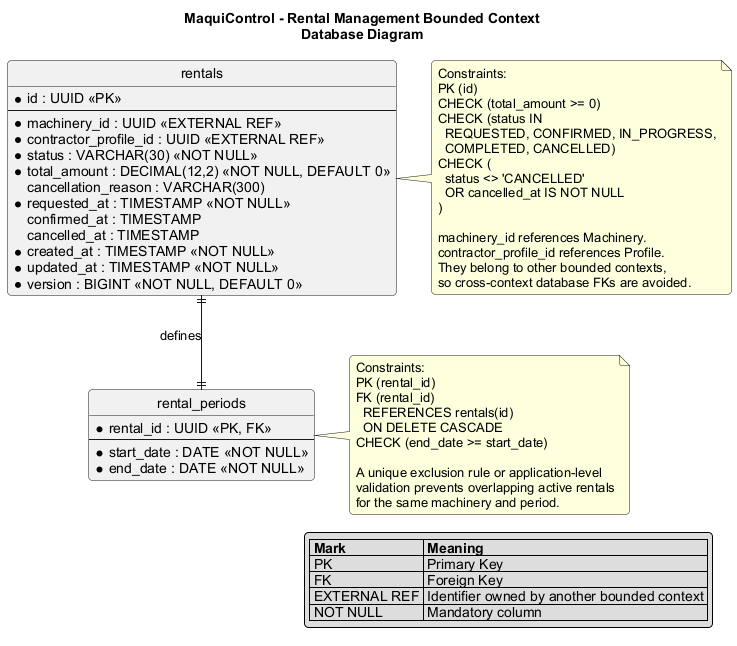

The diagram above was rendered by PlantUML. Its source (embedded in the PNG):
@startuml
title MaquiControl - Rental Management Bounded Context\nDatabase Diagram

skinparam shadowing false
skinparam roundcorner 8
skinparam defaultFontName Arial
skinparam linetype ortho
hide circle

entity "rentals" as rentals {
  * id : UUID <<PK>>
  --
  * machinery_id : UUID <<EXTERNAL REF>>
  * contractor_profile_id : UUID <<EXTERNAL REF>>
  * status : VARCHAR(30) <<NOT NULL>>
  * total_amount : DECIMAL(12,2) <<NOT NULL, DEFAULT 0>>
  cancellation_reason : VARCHAR(300)
  * requested_at : TIMESTAMP <<NOT NULL>>
  confirmed_at : TIMESTAMP
  cancelled_at : TIMESTAMP
  * created_at : TIMESTAMP <<NOT NULL>>
  * updated_at : TIMESTAMP <<NOT NULL>>
  * version : BIGINT <<NOT NULL, DEFAULT 0>>
}

entity "rental_periods" as rental_periods {
  * rental_id : UUID <<PK, FK>>
  --
  * start_date : DATE <<NOT NULL>>
  * end_date : DATE <<NOT NULL>>
}

rentals ||--|| rental_periods : defines

note right of rentals
  Constraints:
  PK (id)
  CHECK (total_amount >= 0)
  CHECK (status IN
    REQUESTED, CONFIRMED, IN_PROGRESS,
    COMPLETED, CANCELLED)
  CHECK (
    status <> 'CANCELLED'
    OR cancelled_at IS NOT NULL
  )

  machinery_id references Machinery.
  contractor_profile_id references Profile.
  They belong to other bounded contexts,
  so cross-context database FKs are avoided.
end note

note right of rental_periods
  Constraints:
  PK (rental_id)
  FK (rental_id)
    REFERENCES rentals(id)
    ON DELETE CASCADE
  CHECK (end_date >= start_date)

  A unique exclusion rule or application-level
  validation prevents overlapping active rentals
  for the same machinery and period.
end note

legend right
  |= Mark |= Meaning |
  | PK | Primary Key |
  | FK | Foreign Key |
  | EXTERNAL REF | Identifier owned by another bounded context |
  | NOT NULL | Mandatory column |
endlegend

@enduml